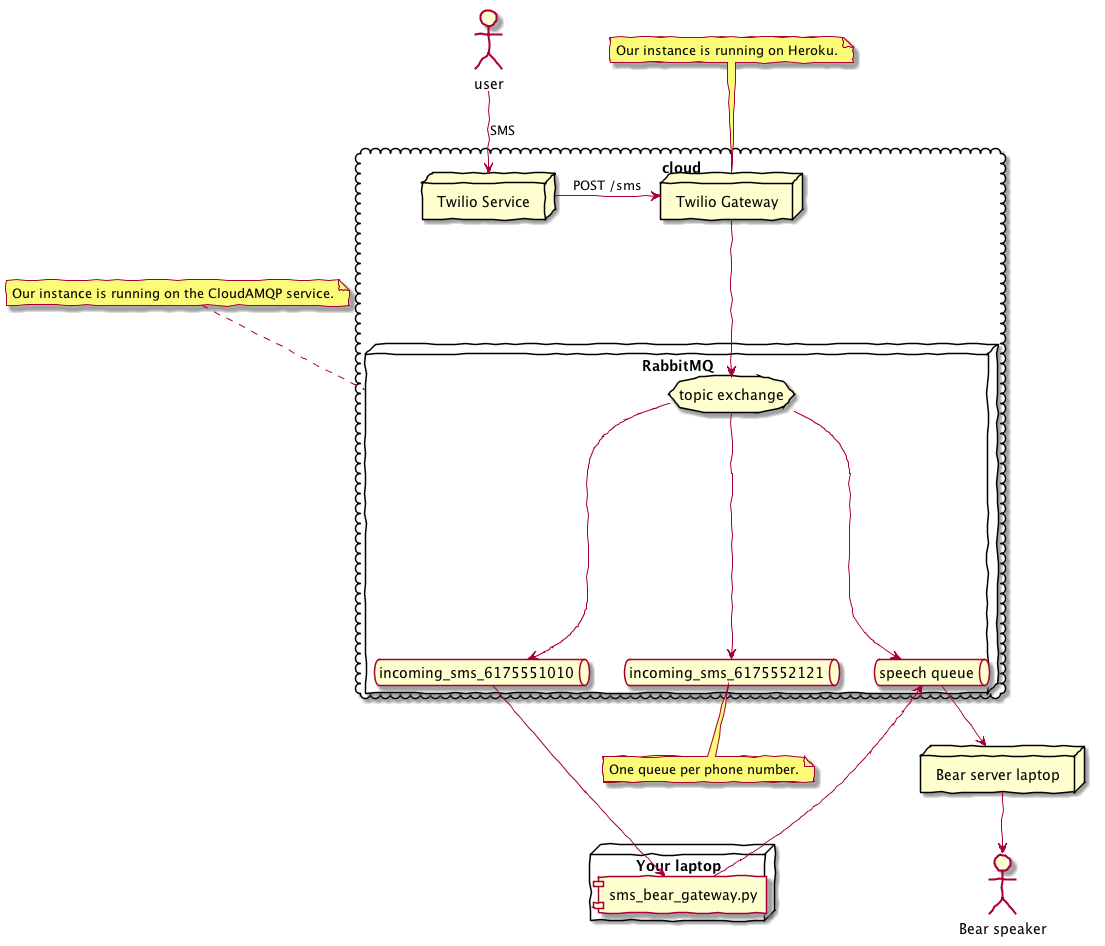

The diagram above was rendered by PlantUML. Its source (embedded in the PNG):
@startuml
skinparam handwritten true
skinparam ParticipantPadding 20
skinparam BoxPadding 10

actor "user" as phone
cloud cloud {
    node "Twilio Service" as twilio
    node "Twilio Gateway" as twilio_gateway
    node RabbitMQ {
        top to bottom direction
        storage "topic exchange" as exchange
        queue incoming_sms_6175551010
        queue incoming_sms_6175552121
        queue "speech queue" as speech_queue
    }
}

node "Your laptop" as laptop {
    component "sms_bear_gateway.py" as sms_bear_gateway_py
}

note top of twilio_gateway : Our instance is running on Heroku.
note top of RabbitMQ : Our instance is running on the CloudAMQP service.
note bottom of incoming_sms_6175552121 : One queue per phone number.

node "Bear server laptop" as bear_server

phone --> twilio: SMS
twilio -> twilio_gateway: POST /sms
twilio_gateway --> exchange
exchange --> incoming_sms_6175551010
exchange --> incoming_sms_6175552121
exchange --> speech_queue
incoming_sms_6175551010 ---> sms_bear_gateway_py
sms_bear_gateway_py ---> speech_queue
speech_queue --> bear_server
actor "Bear speaker" as speaker
bear_server --> speaker
@enduml